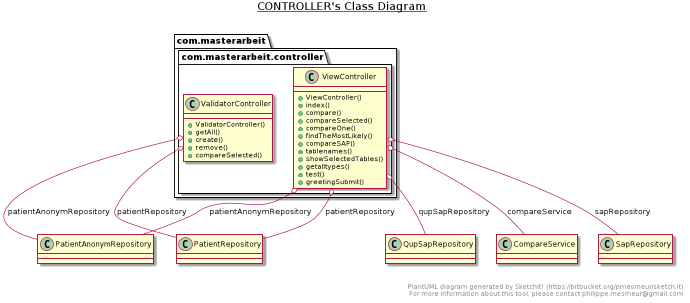

The diagram above was rendered by PlantUML. Its source (embedded in the PNG):
@startuml

title __CONTROLLER's Class Diagram__\n

  package com.masterarbeit {
    package com.masterarbeit.controller {
      class ValidatorController {
          + ValidatorController()
          + getAll()
          + create()
          + remove()
          + compareSelected()
      }
    }
  }
  

  package com.masterarbeit {
    package com.masterarbeit.controller {
      class ViewController {
          + ViewController()
          + index()
          + compare()
          + compareSelected()
          + compareOne()
          + findTheMostLikely()
          + compareSAP()
          + tablenames()
          + showSelectedTables()
          + getalltypes()
          + test()
          + greetingSubmit()
      }
    }
  }
  

  ValidatorController o-- PatientRepository : patientRepository
  ValidatorController o-- PatientAnonymRepository : patientAnonymRepository
  ViewController o-- PatientRepository : patientRepository
  ViewController o-- PatientAnonymRepository : patientAnonymRepository
  ViewController o-- SapRepository : sapRepository
  ViewController o-- QupSapRepository : qupSapRepository
  ViewController o-- CompareService : compareService


right footer


PlantUML diagram generated by SketchIt! (https://bitbucket.org/pmesmeur/sketch.it)
For more information about this tool, please contact philippe.mesmeur@gmail.com
endfooter

@enduml